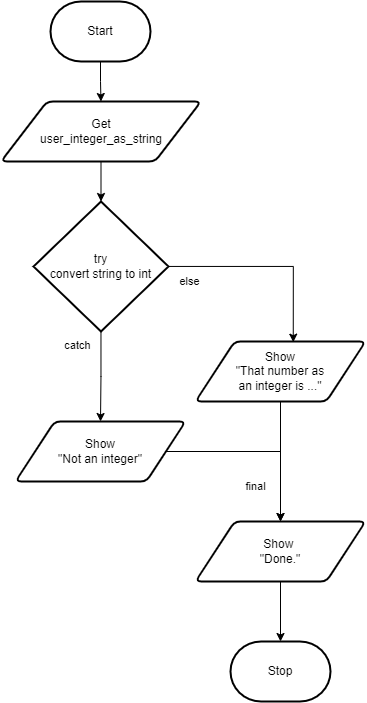

The diagram above was exported from draw.io. Its source (the exported page's mxGraphModel, read from the mxfile embedded in the PNG):
<mxGraphModel dx="807" dy="472" grid="1" gridSize="10" guides="1" tooltips="1" connect="1" arrows="1" fold="1" page="1" pageScale="1" pageWidth="850" pageHeight="1100" math="0" shadow="0">
  <root>
    <mxCell id="0" />
    <mxCell id="1" parent="0" />
    <mxCell id="59" style="edgeStyle=orthogonalEdgeStyle;html=1;rounded=0;" parent="1" source="57" target="58" edge="1">
      <mxGeometry relative="1" as="geometry" />
    </mxCell>
    <mxCell id="57" value="Start" style="strokeWidth=2;html=1;shape=mxgraph.flowchart.terminator;whiteSpace=wrap;" parent="1" vertex="1">
      <mxGeometry x="375" y="110" width="100" height="60" as="geometry" />
    </mxCell>
    <mxCell id="72" style="edgeStyle=orthogonalEdgeStyle;html=1;rounded=0;" parent="1" source="58" target="70" edge="1">
      <mxGeometry relative="1" as="geometry" />
    </mxCell>
    <mxCell id="58" value="Get&lt;br&gt;user_integer_as_string" style="shape=parallelogram;html=1;strokeWidth=2;perimeter=parallelogramPerimeter;whiteSpace=wrap;rounded=1;arcSize=12;size=0.23;" parent="1" vertex="1">
      <mxGeometry x="325.5" y="210" width="200" height="60" as="geometry" />
    </mxCell>
    <mxCell id="68" value="Stop" style="strokeWidth=2;html=1;shape=mxgraph.flowchart.terminator;whiteSpace=wrap;" parent="1" vertex="1">
      <mxGeometry x="555" y="750" width="100" height="60" as="geometry" />
    </mxCell>
    <mxCell id="84" style="edgeStyle=none;html=1;strokeColor=none;rounded=0;" parent="1" source="70" edge="1">
      <mxGeometry relative="1" as="geometry">
        <mxPoint x="425.0967741935483" y="500" as="targetPoint" />
      </mxGeometry>
    </mxCell>
    <mxCell id="125" style="edgeStyle=orthogonalEdgeStyle;html=1;entryX=0.575;entryY=0.011;entryDx=0;entryDy=0;entryPerimeter=0;rounded=0;" edge="1" parent="1" source="70" target="87">
      <mxGeometry relative="1" as="geometry" />
    </mxCell>
    <mxCell id="126" style="edgeStyle=orthogonalEdgeStyle;shape=connector;rounded=0;html=1;labelBackgroundColor=default;strokeColor=default;fontFamily=Helvetica;fontSize=11;fontColor=default;endArrow=classic;" edge="1" parent="1" source="70" target="107">
      <mxGeometry relative="1" as="geometry" />
    </mxCell>
    <mxCell id="70" value="try&lt;br&gt;convert string to int" style="strokeWidth=2;html=1;shape=mxgraph.flowchart.decision;whiteSpace=wrap;" parent="1" vertex="1">
      <mxGeometry x="358" y="310" width="135" height="130" as="geometry" />
    </mxCell>
    <mxCell id="79" value="catch" style="text;html=1;align=center;verticalAlign=middle;resizable=0;points=[];autosize=1;strokeColor=none;fillColor=none;fontSize=11;fontFamily=Helvetica;fontColor=default;" parent="1" vertex="1">
      <mxGeometry x="377" y="439" width="50" height="30" as="geometry" />
    </mxCell>
    <mxCell id="128" style="edgeStyle=orthogonalEdgeStyle;shape=connector;rounded=0;html=1;labelBackgroundColor=default;strokeColor=default;fontFamily=Helvetica;fontSize=11;fontColor=default;endArrow=classic;" edge="1" parent="1" source="87">
      <mxGeometry relative="1" as="geometry">
        <mxPoint x="605" y="630" as="targetPoint" />
      </mxGeometry>
    </mxCell>
    <mxCell id="87" value="Show&lt;br&gt;&quot;That number as &lt;br&gt;an integer is ...&quot;" style="shape=parallelogram;html=1;strokeWidth=2;perimeter=parallelogramPerimeter;whiteSpace=wrap;rounded=1;arcSize=12;size=0.23;" parent="1" vertex="1">
      <mxGeometry x="520" y="450" width="170" height="60" as="geometry" />
    </mxCell>
    <mxCell id="127" style="edgeStyle=orthogonalEdgeStyle;shape=connector;rounded=0;html=1;labelBackgroundColor=default;strokeColor=default;fontFamily=Helvetica;fontSize=11;fontColor=default;endArrow=classic;" edge="1" parent="1" source="107" target="110">
      <mxGeometry relative="1" as="geometry" />
    </mxCell>
    <mxCell id="107" value="Show&lt;br&gt;&quot;Not an integer&quot;" style="shape=parallelogram;html=1;strokeWidth=2;perimeter=parallelogramPerimeter;whiteSpace=wrap;rounded=1;arcSize=12;size=0.23;" parent="1" vertex="1">
      <mxGeometry x="340" y="530" width="170" height="60" as="geometry" />
    </mxCell>
    <mxCell id="109" value="else" style="text;html=1;align=center;verticalAlign=middle;resizable=0;points=[];autosize=1;strokeColor=none;fillColor=none;fontSize=11;fontFamily=Helvetica;fontColor=default;" parent="1" vertex="1">
      <mxGeometry x="494" y="375" width="40" height="30" as="geometry" />
    </mxCell>
    <mxCell id="129" style="edgeStyle=orthogonalEdgeStyle;shape=connector;rounded=0;html=1;labelBackgroundColor=default;strokeColor=default;fontFamily=Helvetica;fontSize=11;fontColor=default;endArrow=classic;" edge="1" parent="1" source="110" target="68">
      <mxGeometry relative="1" as="geometry" />
    </mxCell>
    <mxCell id="110" value="Show&amp;nbsp;&lt;br&gt;&quot;Done.&quot;" style="shape=parallelogram;html=1;strokeWidth=2;perimeter=parallelogramPerimeter;whiteSpace=wrap;rounded=1;arcSize=12;size=0.23;" parent="1" vertex="1">
      <mxGeometry x="520" y="630" width="170" height="60" as="geometry" />
    </mxCell>
    <mxCell id="115" value="final" style="text;html=1;align=center;verticalAlign=middle;resizable=0;points=[];autosize=1;strokeColor=none;fillColor=none;fontSize=11;fontFamily=Helvetica;fontColor=default;" parent="1" vertex="1">
      <mxGeometry x="560" y="580" width="40" height="30" as="geometry" />
    </mxCell>
  </root>
</mxGraphModel>